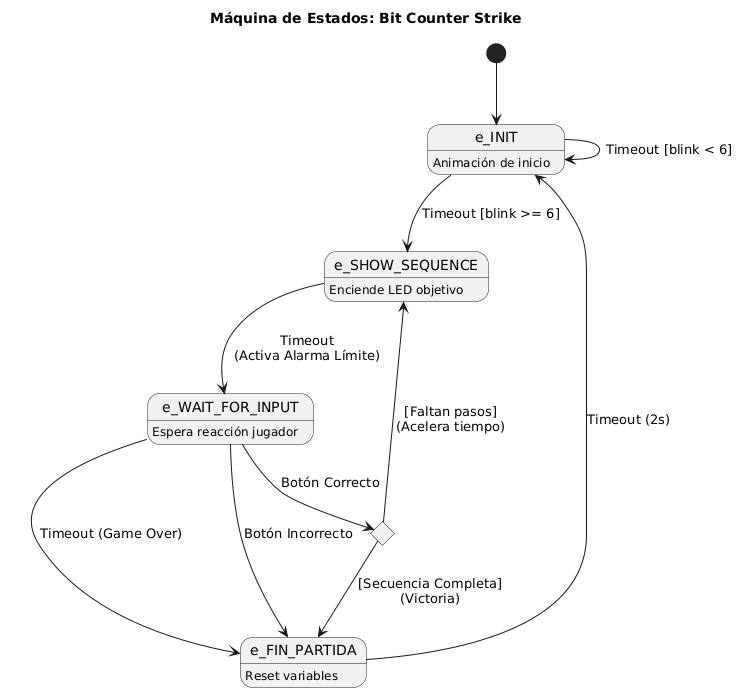

The diagram above was rendered by PlantUML. Its source (embedded in the PNG):
@startuml
title Máquina de Estados: Bit Counter Strike
hide empty description

state e_INIT : Animación de inicio
state e_SHOW_SEQUENCE : Enciende LED objetivo
state e_WAIT_FOR_INPUT : Espera reacción jugador
state e_FIN_PARTIDA : Reset variables

state check_input <<choice>>

[*] --> e_INIT

e_INIT --> e_INIT : Timeout [blink < 6]
e_INIT --> e_SHOW_SEQUENCE : Timeout [blink >= 6]

e_SHOW_SEQUENCE --> e_WAIT_FOR_INPUT : Timeout\n(Activa Alarma Límite)

e_WAIT_FOR_INPUT --> e_FIN_PARTIDA : Timeout (Game Over)
e_WAIT_FOR_INPUT --> e_FIN_PARTIDA : Botón Incorrecto

e_WAIT_FOR_INPUT --> check_input : Botón Correcto

check_input --> e_SHOW_SEQUENCE : [Faltan pasos]\n(Acelera tiempo)
check_input --> e_FIN_PARTIDA : [Secuencia Completa]\n(Victoria)

e_FIN_PARTIDA --> e_INIT : Timeout (2s)
@enduml